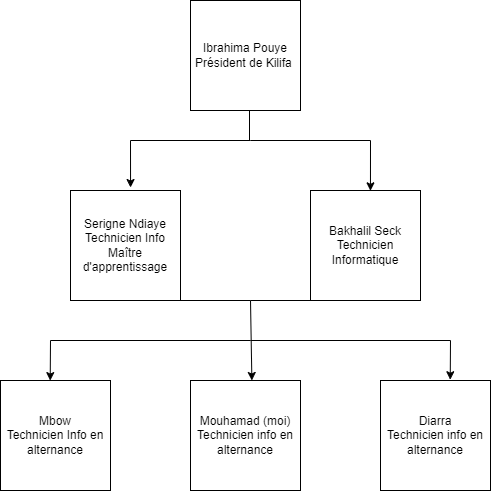

The diagram above was exported from draw.io. Its source (the exported page's mxGraphModel, read from the mxfile embedded in the PNG):
<mxGraphModel dx="1313" dy="653" grid="1" gridSize="10" guides="1" tooltips="1" connect="1" arrows="1" fold="1" page="1" pageScale="1" pageWidth="827" pageHeight="1169" math="0" shadow="0">
  <root>
    <mxCell id="0" />
    <mxCell id="1" parent="0" />
    <mxCell id="UQdPslrZuiYeJXnXdDXw-1" value="Ibrahima Pouye&lt;br&gt;Président de Kilifa&amp;nbsp;" style="whiteSpace=wrap;html=1;aspect=fixed;" vertex="1" parent="1">
      <mxGeometry x="380" y="60" width="110" height="110" as="geometry" />
    </mxCell>
    <mxCell id="UQdPslrZuiYeJXnXdDXw-2" value="Serigne Ndiaye&lt;br&gt;Technicien Info&lt;br&gt;Maître d'apprentissage" style="whiteSpace=wrap;html=1;aspect=fixed;" vertex="1" parent="1">
      <mxGeometry x="260" y="250" width="110" height="110" as="geometry" />
    </mxCell>
    <mxCell id="UQdPslrZuiYeJXnXdDXw-4" value="Mouhamad (moi)&lt;br&gt;Technicien info en alternance" style="whiteSpace=wrap;html=1;aspect=fixed;" vertex="1" parent="1">
      <mxGeometry x="380" y="440" width="110" height="110" as="geometry" />
    </mxCell>
    <mxCell id="UQdPslrZuiYeJXnXdDXw-6" value="Diarra&lt;br&gt;Technicien info en alternance" style="whiteSpace=wrap;html=1;aspect=fixed;" vertex="1" parent="1">
      <mxGeometry x="570" y="440" width="110" height="110" as="geometry" />
    </mxCell>
    <mxCell id="UQdPslrZuiYeJXnXdDXw-8" value="Mbow&lt;br&gt;Technicien Info en alternance" style="whiteSpace=wrap;html=1;aspect=fixed;" vertex="1" parent="1">
      <mxGeometry x="190" y="440" width="110" height="110" as="geometry" />
    </mxCell>
    <mxCell id="UQdPslrZuiYeJXnXdDXw-12" value="Bakhalil Seck&lt;br&gt;Technicien Informatique" style="whiteSpace=wrap;html=1;aspect=fixed;" vertex="1" parent="1">
      <mxGeometry x="500" y="250" width="110" height="110" as="geometry" />
    </mxCell>
    <mxCell id="UQdPslrZuiYeJXnXdDXw-19" value="" style="endArrow=none;html=1;rounded=0;" edge="1" parent="1">
      <mxGeometry width="50" height="50" relative="1" as="geometry">
        <mxPoint x="439" y="200" as="sourcePoint" />
        <mxPoint x="439" y="170" as="targetPoint" />
      </mxGeometry>
    </mxCell>
    <mxCell id="UQdPslrZuiYeJXnXdDXw-20" value="" style="endArrow=none;html=1;rounded=0;" edge="1" parent="1">
      <mxGeometry width="50" height="50" relative="1" as="geometry">
        <mxPoint x="440" y="200" as="sourcePoint" />
        <mxPoint x="560" y="200" as="targetPoint" />
      </mxGeometry>
    </mxCell>
    <mxCell id="UQdPslrZuiYeJXnXdDXw-22" value="" style="endArrow=classic;html=1;rounded=0;entryX=0.545;entryY=0.003;entryDx=0;entryDy=0;entryPerimeter=0;" edge="1" parent="1" target="UQdPslrZuiYeJXnXdDXw-12">
      <mxGeometry width="50" height="50" relative="1" as="geometry">
        <mxPoint x="560" y="200" as="sourcePoint" />
        <mxPoint x="500" y="280" as="targetPoint" />
      </mxGeometry>
    </mxCell>
    <mxCell id="UQdPslrZuiYeJXnXdDXw-23" value="" style="endArrow=none;html=1;rounded=0;" edge="1" parent="1">
      <mxGeometry width="50" height="50" relative="1" as="geometry">
        <mxPoint x="320" y="200" as="sourcePoint" />
        <mxPoint x="440" y="200" as="targetPoint" />
      </mxGeometry>
    </mxCell>
    <mxCell id="UQdPslrZuiYeJXnXdDXw-25" value="" style="endArrow=classic;html=1;rounded=0;entryX=0.546;entryY=-0.027;entryDx=0;entryDy=0;entryPerimeter=0;" edge="1" parent="1" target="UQdPslrZuiYeJXnXdDXw-2">
      <mxGeometry width="50" height="50" relative="1" as="geometry">
        <mxPoint x="320" y="200" as="sourcePoint" />
        <mxPoint x="430" y="220" as="targetPoint" />
      </mxGeometry>
    </mxCell>
    <mxCell id="UQdPslrZuiYeJXnXdDXw-28" value="" style="endArrow=classic;html=1;rounded=0;entryX=0.558;entryY=-0.039;entryDx=0;entryDy=0;entryPerimeter=0;" edge="1" parent="1">
      <mxGeometry width="50" height="50" relative="1" as="geometry">
        <mxPoint x="440" y="360" as="sourcePoint" />
        <mxPoint x="441.38" y="440.00000000000006" as="targetPoint" />
      </mxGeometry>
    </mxCell>
    <mxCell id="UQdPslrZuiYeJXnXdDXw-29" value="" style="endArrow=none;html=1;rounded=0;entryX=0;entryY=1;entryDx=0;entryDy=0;" edge="1" parent="1" target="UQdPslrZuiYeJXnXdDXw-12">
      <mxGeometry width="50" height="50" relative="1" as="geometry">
        <mxPoint x="440" y="360" as="sourcePoint" />
        <mxPoint x="490" y="290" as="targetPoint" />
      </mxGeometry>
    </mxCell>
    <mxCell id="UQdPslrZuiYeJXnXdDXw-30" value="" style="endArrow=none;html=1;rounded=0;entryX=1;entryY=1;entryDx=0;entryDy=0;" edge="1" parent="1" target="UQdPslrZuiYeJXnXdDXw-2">
      <mxGeometry width="50" height="50" relative="1" as="geometry">
        <mxPoint x="440" y="360" as="sourcePoint" />
        <mxPoint x="490" y="290" as="targetPoint" />
      </mxGeometry>
    </mxCell>
    <mxCell id="UQdPslrZuiYeJXnXdDXw-31" value="" style="endArrow=none;html=1;rounded=0;" edge="1" parent="1">
      <mxGeometry width="50" height="50" relative="1" as="geometry">
        <mxPoint x="440" y="400" as="sourcePoint" />
        <mxPoint x="640" y="400" as="targetPoint" />
      </mxGeometry>
    </mxCell>
    <mxCell id="UQdPslrZuiYeJXnXdDXw-32" value="" style="endArrow=none;html=1;rounded=0;" edge="1" parent="1">
      <mxGeometry width="50" height="50" relative="1" as="geometry">
        <mxPoint x="240" y="400" as="sourcePoint" />
        <mxPoint x="440" y="400" as="targetPoint" />
      </mxGeometry>
    </mxCell>
    <mxCell id="UQdPslrZuiYeJXnXdDXw-33" value="" style="endArrow=classic;html=1;rounded=0;entryX=0.634;entryY=-0.007;entryDx=0;entryDy=0;entryPerimeter=0;" edge="1" parent="1" target="UQdPslrZuiYeJXnXdDXw-6">
      <mxGeometry width="50" height="50" relative="1" as="geometry">
        <mxPoint x="640" y="400" as="sourcePoint" />
        <mxPoint x="570" y="400" as="targetPoint" />
      </mxGeometry>
    </mxCell>
    <mxCell id="UQdPslrZuiYeJXnXdDXw-34" value="" style="endArrow=classic;html=1;rounded=0;entryX=0.452;entryY=0.001;entryDx=0;entryDy=0;entryPerimeter=0;" edge="1" parent="1" target="UQdPslrZuiYeJXnXdDXw-8">
      <mxGeometry width="50" height="50" relative="1" as="geometry">
        <mxPoint x="240" y="400" as="sourcePoint" />
        <mxPoint x="310" y="410" as="targetPoint" />
      </mxGeometry>
    </mxCell>
  </root>
</mxGraphModel>